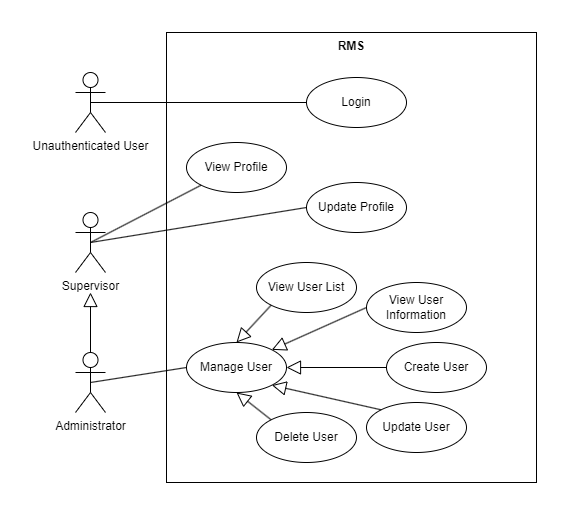

The diagram above was exported from draw.io. Its source (the exported page's mxGraphModel, read from the mxfile embedded in the PNG):
<mxGraphModel dx="989" dy="514" grid="1" gridSize="10" guides="1" tooltips="1" connect="1" arrows="1" fold="1" page="1" pageScale="1" pageWidth="850" pageHeight="1100" math="0" shadow="0">
  <root>
    <mxCell id="0" />
    <mxCell id="1" parent="0" />
    <mxCell id="BMBtJ6IH4CFcKrM41wB4-1" value="Unauthenticated User" style="shape=umlActor;html=1;verticalLabelPosition=bottom;verticalAlign=top;align=center;" vertex="1" parent="1">
      <mxGeometry x="159" y="160" width="30" height="60" as="geometry" />
    </mxCell>
    <mxCell id="BMBtJ6IH4CFcKrM41wB4-2" value="Supervisor" style="shape=umlActor;html=1;verticalLabelPosition=bottom;verticalAlign=top;align=center;" vertex="1" parent="1">
      <mxGeometry x="159" y="300" width="30" height="60" as="geometry" />
    </mxCell>
    <mxCell id="BMBtJ6IH4CFcKrM41wB4-5" value="Administrator" style="shape=umlActor;html=1;verticalLabelPosition=bottom;verticalAlign=top;align=center;" vertex="1" parent="1">
      <mxGeometry x="159" y="440" width="30" height="60" as="geometry" />
    </mxCell>
    <mxCell id="BMBtJ6IH4CFcKrM41wB4-6" value="" style="edgeStyle=none;html=1;endArrow=block;endFill=0;endSize=12;verticalAlign=bottom;rounded=0;exitX=0.5;exitY=0;exitDx=0;exitDy=0;exitPerimeter=0;" edge="1" parent="1" source="BMBtJ6IH4CFcKrM41wB4-5">
      <mxGeometry width="160" relative="1" as="geometry">
        <mxPoint x="339" y="270" as="sourcePoint" />
        <mxPoint x="174" y="380" as="targetPoint" />
      </mxGeometry>
    </mxCell>
    <mxCell id="BMBtJ6IH4CFcKrM41wB4-7" value="RMS" style="shape=rect;html=1;verticalAlign=top;fontStyle=1;whiteSpace=wrap;align=center;" vertex="1" parent="1">
      <mxGeometry x="250" y="120" width="370" height="450" as="geometry" />
    </mxCell>
    <mxCell id="BMBtJ6IH4CFcKrM41wB4-8" value="Login" style="ellipse;whiteSpace=wrap;html=1;" vertex="1" parent="1">
      <mxGeometry x="390" y="165" width="100" height="50" as="geometry" />
    </mxCell>
    <mxCell id="BMBtJ6IH4CFcKrM41wB4-9" value="" style="edgeStyle=orthogonalEdgeStyle;rounded=0;orthogonalLoop=1;jettySize=auto;html=1;entryX=0;entryY=0.5;entryDx=0;entryDy=0;exitX=0.5;exitY=0.5;exitDx=0;exitDy=0;exitPerimeter=0;endArrow=none;endFill=0;" edge="1" parent="1" source="BMBtJ6IH4CFcKrM41wB4-1" target="BMBtJ6IH4CFcKrM41wB4-8">
      <mxGeometry relative="1" as="geometry" />
    </mxCell>
    <mxCell id="BMBtJ6IH4CFcKrM41wB4-10" value="View Profile" style="ellipse;whiteSpace=wrap;html=1;" vertex="1" parent="1">
      <mxGeometry x="270" y="230" width="100" height="50" as="geometry" />
    </mxCell>
    <mxCell id="BMBtJ6IH4CFcKrM41wB4-11" value="Update Profile" style="ellipse;whiteSpace=wrap;html=1;" vertex="1" parent="1">
      <mxGeometry x="390" y="270" width="100" height="50" as="geometry" />
    </mxCell>
    <mxCell id="BMBtJ6IH4CFcKrM41wB4-12" value="" style="rounded=0;orthogonalLoop=1;jettySize=auto;html=1;entryX=0;entryY=1;entryDx=0;entryDy=0;exitX=0.5;exitY=0.5;exitDx=0;exitDy=0;exitPerimeter=0;endArrow=none;endFill=0;" edge="1" parent="1" source="BMBtJ6IH4CFcKrM41wB4-2" target="BMBtJ6IH4CFcKrM41wB4-10">
      <mxGeometry relative="1" as="geometry">
        <mxPoint x="130" y="200" as="sourcePoint" />
        <mxPoint x="400" y="200" as="targetPoint" />
      </mxGeometry>
    </mxCell>
    <mxCell id="BMBtJ6IH4CFcKrM41wB4-13" value="" style="rounded=0;orthogonalLoop=1;jettySize=auto;html=1;entryX=0;entryY=0.5;entryDx=0;entryDy=0;exitX=0.5;exitY=0.5;exitDx=0;exitDy=0;exitPerimeter=0;endArrow=none;endFill=0;" edge="1" parent="1" source="BMBtJ6IH4CFcKrM41wB4-2" target="BMBtJ6IH4CFcKrM41wB4-11">
      <mxGeometry relative="1" as="geometry">
        <mxPoint x="115" y="350" as="sourcePoint" />
        <mxPoint x="330" y="275" as="targetPoint" />
      </mxGeometry>
    </mxCell>
    <mxCell id="BMBtJ6IH4CFcKrM41wB4-14" value="Manage User" style="ellipse;whiteSpace=wrap;html=1;" vertex="1" parent="1">
      <mxGeometry x="270" y="430" width="100" height="50" as="geometry" />
    </mxCell>
    <mxCell id="BMBtJ6IH4CFcKrM41wB4-15" value="" style="rounded=0;orthogonalLoop=1;jettySize=auto;html=1;entryX=0;entryY=0.5;entryDx=0;entryDy=0;exitX=0.5;exitY=0.5;exitDx=0;exitDy=0;exitPerimeter=0;endArrow=none;endFill=0;" edge="1" parent="1" source="BMBtJ6IH4CFcKrM41wB4-5" target="BMBtJ6IH4CFcKrM41wB4-14">
      <mxGeometry relative="1" as="geometry">
        <mxPoint x="115" y="350" as="sourcePoint" />
        <mxPoint x="295" y="283" as="targetPoint" />
      </mxGeometry>
    </mxCell>
    <mxCell id="BMBtJ6IH4CFcKrM41wB4-16" value="View User List" style="ellipse;whiteSpace=wrap;html=1;" vertex="1" parent="1">
      <mxGeometry x="340" y="350" width="100" height="50" as="geometry" />
    </mxCell>
    <mxCell id="BMBtJ6IH4CFcKrM41wB4-17" value="View User Information" style="ellipse;whiteSpace=wrap;html=1;" vertex="1" parent="1">
      <mxGeometry x="450" y="370" width="100" height="50" as="geometry" />
    </mxCell>
    <mxCell id="BMBtJ6IH4CFcKrM41wB4-18" value="Create User" style="ellipse;whiteSpace=wrap;html=1;" vertex="1" parent="1">
      <mxGeometry x="470" y="430" width="100" height="50" as="geometry" />
    </mxCell>
    <mxCell id="BMBtJ6IH4CFcKrM41wB4-19" value="Update User" style="ellipse;whiteSpace=wrap;html=1;" vertex="1" parent="1">
      <mxGeometry x="450" y="490" width="100" height="50" as="geometry" />
    </mxCell>
    <mxCell id="BMBtJ6IH4CFcKrM41wB4-20" value="Delete User" style="ellipse;whiteSpace=wrap;html=1;" vertex="1" parent="1">
      <mxGeometry x="340" y="500" width="100" height="50" as="geometry" />
    </mxCell>
    <mxCell id="BMBtJ6IH4CFcKrM41wB4-21" value="" style="edgeStyle=none;html=1;endArrow=block;endFill=0;endSize=12;verticalAlign=bottom;rounded=0;entryX=0.5;entryY=0;entryDx=0;entryDy=0;exitX=0;exitY=1;exitDx=0;exitDy=0;" edge="1" parent="1" source="BMBtJ6IH4CFcKrM41wB4-16" target="BMBtJ6IH4CFcKrM41wB4-14">
      <mxGeometry width="160" relative="1" as="geometry">
        <mxPoint x="220" y="300" as="sourcePoint" />
        <mxPoint x="380" y="300" as="targetPoint" />
      </mxGeometry>
    </mxCell>
    <mxCell id="BMBtJ6IH4CFcKrM41wB4-22" value="" style="edgeStyle=none;html=1;endArrow=block;endFill=0;endSize=12;verticalAlign=bottom;rounded=0;entryX=1;entryY=0;entryDx=0;entryDy=0;exitX=0;exitY=0.5;exitDx=0;exitDy=0;" edge="1" parent="1" source="BMBtJ6IH4CFcKrM41wB4-17" target="BMBtJ6IH4CFcKrM41wB4-14">
      <mxGeometry width="160" relative="1" as="geometry">
        <mxPoint x="400" y="410" as="sourcePoint" />
        <mxPoint x="330" y="440" as="targetPoint" />
      </mxGeometry>
    </mxCell>
    <mxCell id="BMBtJ6IH4CFcKrM41wB4-23" value="" style="edgeStyle=none;html=1;endArrow=block;endFill=0;endSize=12;verticalAlign=bottom;rounded=0;entryX=1;entryY=0.5;entryDx=0;entryDy=0;exitX=0;exitY=0.5;exitDx=0;exitDy=0;" edge="1" parent="1" source="BMBtJ6IH4CFcKrM41wB4-18" target="BMBtJ6IH4CFcKrM41wB4-14">
      <mxGeometry width="160" relative="1" as="geometry">
        <mxPoint x="460" y="405" as="sourcePoint" />
        <mxPoint x="365" y="447" as="targetPoint" />
      </mxGeometry>
    </mxCell>
    <mxCell id="BMBtJ6IH4CFcKrM41wB4-24" value="" style="edgeStyle=none;html=1;endArrow=block;endFill=0;endSize=12;verticalAlign=bottom;rounded=0;entryX=1;entryY=1;entryDx=0;entryDy=0;exitX=0;exitY=0;exitDx=0;exitDy=0;" edge="1" parent="1" source="BMBtJ6IH4CFcKrM41wB4-19" target="BMBtJ6IH4CFcKrM41wB4-14">
      <mxGeometry width="160" relative="1" as="geometry">
        <mxPoint x="480" y="465" as="sourcePoint" />
        <mxPoint x="380" y="465" as="targetPoint" />
      </mxGeometry>
    </mxCell>
    <mxCell id="BMBtJ6IH4CFcKrM41wB4-25" value="" style="edgeStyle=none;html=1;endArrow=block;endFill=0;endSize=12;verticalAlign=bottom;rounded=0;entryX=0.5;entryY=1;entryDx=0;entryDy=0;exitX=0;exitY=0;exitDx=0;exitDy=0;" edge="1" parent="1" source="BMBtJ6IH4CFcKrM41wB4-20" target="BMBtJ6IH4CFcKrM41wB4-14">
      <mxGeometry width="160" relative="1" as="geometry">
        <mxPoint x="475" y="507" as="sourcePoint" />
        <mxPoint x="365" y="483" as="targetPoint" />
      </mxGeometry>
    </mxCell>
  </root>
</mxGraphModel>